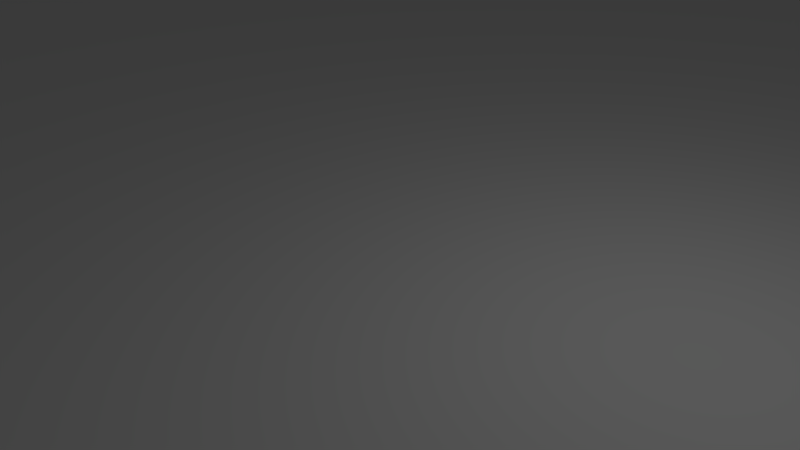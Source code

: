 # Source: water_plane_small.blend  (saved by Blender 2.79.0; exported with 4.5.12 LTS)
import bpy
from mathutils import Matrix  # noqa: F401  (used for matrix-valued properties, if any)

bpy.ops.wm.read_factory_settings(use_empty=True)
scene = bpy.context.scene
scene.name = 'Scene'

# ---- collections
col_collection_1 = bpy.data.collections.new('Collection 1'); scene.collection.children.link(col_collection_1)

# ---- world
world_world = bpy.data.worlds.new('World'); scene.world = world_world
world_world.color = (0.05088, 0.05088, 0.05088)
world_world.use_sun_shadow = False
world_world.sun_shadow_jitter_overblur = 0.0
world_world.cycles.sampling_method = 'MANUAL'

# ---- cameras
cam_camera = bpy.data.cameras.new('Camera')
cam_camera.clip_end = 100.0
cam_camera.lens = 35.0
cam_camera.sensor_width = 32.0
cam_camera.sensor_height = 18.0
cam_camera.ortho_scale = 7.314
cam_camera.dof.focus_distance = 0.0
cam_camera.dof.aperture_fstop = 128.0

# ---- lights
light_lamp = bpy.data.lights.new('Lamp', 'POINT')
light_lamp.transmission_factor = 0.0
light_lamp.cutoff_distance = 30.0
light_lamp.energy = 100.0
light_lamp.shadow_buffer_clip_start = 1.001
light_lamp.shadow_soft_size = 0.1
light_lamp.shadow_maximum_resolution = 0.006
light_lamp.use_absolute_resolution = True

# ---- meshes
me_plane = bpy.data.meshes.new('Plane')
me_plane.from_pydata([(-100.0, -100.0, 0.0), (100.0, -100.0, 0.0), (-100.0, 100.0, 0.0), (100.0, 100.0, 0.0), (-100.0, 0.0, 0.0), (0.0, -100.0, 0.0), (100.0, 0.0, 0.0), (0.0, 100.0, 0.0), (0.0, 0.0, 0.0), (-100.0, -50.0, 0.0), (50.0, -100.0, 0.0), (100.0, 50.0, 0.0), (-50.0, 100.0, 0.0), (-100.0, 50.0, 0.0), (-50.0, -100.0, 0.0), (100.0, -50.0, 0.0), (50.0, 100.0, 0.0), (0.0, 50.0, 0.0), (0.0, -50.0, 0.0), (-50.0, 0.0, 0.0), (50.0, 0.0, 0.0), (50.0, -50.0, 0.0), (-50.0, -50.0, 0.0), (-50.0, 50.0, 0.0), (50.0, 50.0, 0.0), (-100.0, -75.0, 0.0), (75.0, -100.0, 0.0), (100.0, 75.0, 0.0), (-75.0, 100.0, 0.0), (-100.0, 25.0, 0.0), (-25.0, -100.0, 0.0), (100.0, -25.0, 0.0), (25.0, 100.0, 0.0), (0.0, 75.0, 0.0), (0.0, -25.0, 0.0), (-75.0, 0.0, 0.0), (25.0, 0.0, 0.0), (-100.0, -25.0, 0.0), (25.0, -100.0, 0.0), (100.0, 25.0, 0.0), (-25.0, 100.0, 0.0), (-100.0, 75.0, 0.0), (-75.0, -100.0, 0.0), (100.0, -75.0, 0.0), (75.0, 100.0, 0.0), (0.0, 25.0, 0.0), (0.0, -75.0, 0.0), (-25.0, 0.0, 0.0), (75.0, 0.0, 0.0), (50.0, -25.0, 0.0), (50.0, -75.0, 0.0), (25.0, -50.0, 0.0), (75.0, -50.0, 0.0), (-50.0, -25.0, 0.0), (-50.0, -75.0, 0.0), (-75.0, -50.0, 0.0), (-25.0, -50.0, 0.0), (-50.0, 75.0, 0.0), (-50.0, 25.0, 0.0), (-75.0, 50.0, 0.0), (-25.0, 50.0, 0.0), (50.0, 75.0, 0.0), (50.0, 25.0, 0.0), (25.0, 50.0, 0.0), (75.0, 50.0, 0.0), (75.0, 25.0, 0.0), (25.0, 25.0, 0.0), (25.0, 75.0, 0.0), (-25.0, 25.0, 0.0), (-75.0, 25.0, 0.0), (-75.0, 75.0, 0.0), (-25.0, -75.0, 0.0), (-75.0, -75.0, 0.0), (-75.0, -25.0, 0.0), (75.0, -75.0, 0.0), (25.0, -75.0, 0.0), (25.0, -25.0, 0.0), (75.0, -25.0, 0.0), (-25.0, -25.0, 0.0), (-25.0, 75.0, 0.0), (75.0, 75.0, 0.0)], [], [(27, 44, 80), (33, 40, 79), (34, 47, 78), (31, 48, 77), (49, 36, 76), (50, 51, 75), (43, 52, 74), (53, 35, 73), (54, 55, 72), (46, 56, 71), (57, 28, 70), (58, 59, 69), (45, 60, 68), (61, 32, 67), (62, 63, 66), (39, 64, 65), (65, 24, 62), (48, 62, 20), (6, 65, 48), (66, 17, 45), (36, 45, 8), (20, 66, 36), (67, 7, 33), (63, 33, 17), (24, 67, 63), (68, 23, 58), (47, 58, 19), (8, 68, 47), (69, 13, 29), (35, 29, 4), (19, 69, 35), (70, 2, 41), (59, 41, 13), (23, 70, 59), (71, 22, 54), (30, 54, 14), (5, 71, 30), (72, 9, 25), (42, 25, 0), (14, 72, 42), (73, 4, 37), (55, 37, 9), (22, 73, 55), (74, 21, 50), (26, 50, 10), (1, 74, 26), (75, 18, 46), (38, 46, 5), (10, 75, 38), (76, 8, 34), (51, 34, 18), (21, 76, 51), (77, 20, 49), (52, 49, 21), (15, 77, 52), (78, 19, 53), (56, 53, 22), (18, 78, 56), (79, 12, 57), (60, 57, 23), (17, 79, 60), (80, 16, 61), (64, 61, 24), (11, 80, 64), (27, 3, 44), (33, 7, 40), (34, 8, 47), (31, 6, 48), (49, 20, 36), (50, 21, 51), (43, 15, 52), (53, 19, 35), (54, 22, 55), (46, 18, 56), (57, 12, 28), (58, 23, 59), (45, 17, 60), (61, 16, 32), (62, 24, 63), (39, 11, 64), (65, 64, 24), (48, 65, 62), (6, 39, 65), (66, 63, 17), (36, 66, 45), (20, 62, 66), (67, 32, 7), (63, 67, 33), (24, 61, 67), (68, 60, 23), (47, 68, 58), (8, 45, 68), (69, 59, 13), (35, 69, 29), (19, 58, 69), (70, 28, 2), (59, 70, 41), (23, 57, 70), (71, 56, 22), (30, 71, 54), (5, 46, 71), (72, 55, 9), (42, 72, 25), (14, 54, 72), (73, 35, 4), (55, 73, 37), (22, 53, 73), (74, 52, 21), (26, 74, 50), (1, 43, 74), (75, 51, 18), (38, 75, 46), (10, 50, 75), (76, 36, 8), (51, 76, 34), (21, 49, 76), (77, 48, 20), (52, 77, 49), (15, 31, 77), (78, 47, 19), (56, 78, 53), (18, 34, 78), (79, 40, 12), (60, 79, 57), (17, 33, 79), (80, 44, 16), (64, 80, 61), (11, 27, 80)])
_k = set([(0, 25), (0, 42), (1, 26), (1, 43), (1, 74), (2, 28), (2, 41), (2, 70), (3, 27), (3, 44), (4, 29), (4, 35), (4, 37), (4, 73), (5, 30), (5, 38), (5, 46), (5, 71), (6, 31), (6, 39), (6, 48), (6, 65), (7, 32), (7, 33), (7, 40), (7, 67), (8, 34), (8, 36), (8, 45), (8, 47), (8, 68), (8, 76), (9, 25), (9, 37), (9, 55), (9, 72), (10, 26), (10, 38), (10, 50), (10, 75), (11, 27), (11, 39), (11, 64), (11, 80), (12, 28), (12, 40), (12, 57), (12, 79), (13, 29), (13, 41), (13, 59), (13, 69), (14, 30), (14, 42), (14, 54), (14, 72), (15, 31), (15, 43), (15, 52), (15, 77), (16, 32), (16, 44), (16, 61), (16, 80), (17, 33), (17, 45), (17, 60), (17, 63), (17, 66), (17, 79), (18, 34), (18, 46), (18, 51), (18, 56), (18, 75), (18, 78), (19, 35), (19, 47), (19, 53), (19, 58), (19, 69), (19, 78), (20, 36), (20, 48), (20, 49), (20, 62), (20, 66), (20, 77), (21, 49), (21, 50), (21, 51), (21, 52), (21, 74), (21, 76), (22, 53), (22, 54), (22, 55), (22, 56), (22, 71), (22, 73), (23, 57), (23, 58), (23, 59), (23, 60), (23, 68), (23, 70), (24, 61), (24, 62), (24, 63), (24, 64), (24, 65), (24, 67), (25, 42), (25, 72), (26, 50), (26, 74), (27, 44), (27, 80), (28, 57), (28, 70), (29, 35), (29, 69), (30, 54), (30, 71), (31, 48), (31, 77), (32, 61), (32, 67), (33, 40), (33, 63), (33, 67), (33, 79), (34, 47), (34, 51), (34, 76), (34, 78), (35, 53), (35, 69), (35, 73), (36, 45), (36, 49), (36, 66), (36, 76), (37, 55), (37, 73), (38, 46), (38, 75), (39, 64), (39, 65), (40, 79), (41, 59), (41, 70), (42, 72), (43, 52), (43, 74), (44, 80), (45, 60), (45, 66), (45, 68), (46, 56), (46, 71), (46, 75), (47, 58), (47, 68), (47, 78), (48, 62), (48, 65), (48, 77), (49, 52), (49, 76), (49, 77), (50, 51), (50, 74), (50, 75), (51, 75), (51, 76), (52, 74), (52, 77), (53, 56), (53, 73), (53, 78), (54, 55), (54, 71), (54, 72), (55, 72), (55, 73), (56, 71), (56, 78), (57, 60), (57, 70), (57, 79), (58, 59), (58, 68), (58, 69), (59, 69), (59, 70), (60, 68), (60, 79), (61, 64), (61, 67), (61, 80), (62, 63), (62, 65), (62, 66), (63, 66), (63, 67), (64, 65), (64, 80)])
me_plane.attributes.new('sharp_edge', 'BOOLEAN', 'EDGE').data.foreach_set('value', [ (min(e.vertices), max(e.vertices)) in _k for e in me_plane.edges])
_uv = me_plane.uv_layers.new(name='UVMap')
_uv.uv.foreach_set('vector', [0.124, 0.002002, 0.002002, 0.124, 0.124, 0.124, 0.124, 0.127, 0.002002, 0.249, 0.124, 0.249, 0.249, 0.002002, 0.127, 0.124, 0.249, 0.124, 0.249, 0.127, 0.127, 0.249, 0.249, 0.249, 0.124, 0.252, 0.002002, 0.374, 0.124, 0.374, 0.374, 0.002002, 0.252, 0.124, 0.374, 0.124, 0.374, 0.127, 0.252, 0.249, 0.374, 0.249, 0.249, 0.252, 0.127, 0.374, 0.249, 0.374, 0.374, 0.252, 0.252, 0.374, 0.374, 0.374, 0.124, 0.377, 0.002002, 0.499, 0.124, 0.499, 0.499, 0.002002, 0.377, 0.124, 0.499, 0.124, 0.249, 0.377, 0.127, 0.499, 0.249, 0.499, 0.499, 0.127, 0.377, 0.249, 0.499, 0.249, 0.374, 0.377, 0.252, 0.499, 0.374, 0.499, 0.499, 0.252, 0.377, 0.374, 0.499, 0.374, 0.499, 0.377, 0.377, 0.499, 0.499, 0.499, 0.124, 0.502, 0.002002, 0.624, 0.124, 0.624, 0.624, 0.002002, 0.502, 0.124, 0.624, 0.124, 0.624, 0.127, 0.502, 0.249, 0.624, 0.249, 0.249, 0.502, 0.127, 0.624, 0.249, 0.624, 0.374, 0.502, 0.252, 0.624, 0.374, 0.624, 0.624, 0.252, 0.502, 0.374, 0.624, 0.374, 0.624, 0.377, 0.502, 0.499, 0.624, 0.499, 0.499, 0.502, 0.377, 0.624, 0.499, 0.624, 0.624, 0.502, 0.502, 0.624, 0.624, 0.624, 0.749, 0.002002, 0.627, 0.124, 0.749, 0.124, 0.124, 0.627, 0.002002, 0.749, 0.124, 0.749, 0.749, 0.127, 0.627, 0.249, 0.749, 0.249, 0.249, 0.627, 0.127, 0.749, 0.249, 0.749, 0.374, 0.627, 0.252, 0.749, 0.374, 0.749, 0.749, 0.252, 0.627, 0.374, 0.749, 0.374, 0.499, 0.627, 0.377, 0.749, 0.499, 0.749, 0.749, 0.377, 0.627, 0.499, 0.749, 0.499, 0.624, 0.627, 0.502, 0.749, 0.624, 0.749, 0.749, 0.502, 0.627, 0.624, 0.749, 0.624, 0.749, 0.627, 0.627, 0.749, 0.749, 0.749, 0.874, 0.002002, 0.752, 0.124, 0.874, 0.124, 0.124, 0.752, 0.002002, 0.874, 0.124, 0.874, 0.874, 0.127, 0.752, 0.249, 0.874, 0.249, 0.249, 0.752, 0.127, 0.874, 0.249, 0.874, 0.374, 0.752, 0.252, 0.874, 0.374, 0.874, 0.874, 0.252, 0.752, 0.374, 0.874, 0.374, 0.874, 0.377, 0.752, 0.499, 0.874, 0.499, 0.499, 0.752, 0.377, 0.874, 0.499, 0.874, 0.874, 0.502, 0.752, 0.624, 0.874, 0.624, 0.624, 0.752, 0.502, 0.874, 0.624, 0.874, 0.874, 0.627, 0.752, 0.749, 0.874, 0.749, 0.749, 0.752, 0.627, 0.874, 0.749, 0.874, 0.874, 0.752, 0.752, 0.874, 0.874, 0.874, 0.999, 0.002002, 0.877, 0.124, 0.999, 0.124, 0.124, 0.877, 0.002002, 0.999, 0.124, 0.999, 0.999, 0.127, 0.877, 0.249, 0.999, 0.249, 0.249, 0.877, 0.127, 0.999, 0.249, 0.999, 0.999, 0.252, 0.877, 0.374, 0.999, 0.374, 0.374, 0.877, 0.252, 0.999, 0.374, 0.999, 0.499, 0.877, 0.377, 0.999, 0.499, 0.999, 0.999, 0.377, 0.877, 0.499, 0.999, 0.499, 0.999, 0.502, 0.877, 0.624, 0.999, 0.624, 0.624, 0.877, 0.502, 0.999, 0.624, 0.999, 0.749, 0.877, 0.627, 0.999, 0.749, 0.999, 0.999, 0.627, 0.877, 0.749, 0.999, 0.749, 0.874, 0.877, 0.752, 0.999, 0.874, 0.999, 0.999, 0.752, 0.877, 0.874, 0.999, 0.874, 0.999, 0.877, 0.877, 0.999, 0.999, 0.999, 0.998, 0.876, 0.876, 0.876, 0.876, 0.998, 0.998, 0.751, 0.876, 0.751, 0.876, 0.873, 0.873, 0.876, 0.751, 0.876, 0.751, 0.998, 0.998, 0.626, 0.876, 0.626, 0.876, 0.748, 0.748, 0.876, 0.626, 0.876, 0.626, 0.998, 0.623, 0.876, 0.501, 0.876, 0.501, 0.998, 0.998, 0.501, 0.876, 0.501, 0.876, 0.623, 0.998, 0.376, 0.876, 0.376, 0.876, 0.498, 0.498, 0.876, 0.376, 0.876, 0.376, 0.998, 0.373, 0.876, 0.251, 0.876, 0.251, 0.998, 0.998, 0.251, 0.876, 0.251, 0.876, 0.373, 0.248, 0.876, 0.126, 0.876, 0.126, 0.998, 0.998, 0.126, 0.876, 0.126, 0.876, 0.248, 0.123, 0.876, 0.001001, 0.876, 0.001001, 0.998, 0.998, 0.001001, 0.876, 0.001001, 0.876, 0.123, 0.873, 0.751, 0.751, 0.751, 0.751, 0.873, 0.748, 0.751, 0.626, 0.751, 0.626, 0.873, 0.873, 0.626, 0.751, 0.626, 0.751, 0.748, 0.623, 0.751, 0.501, 0.751, 0.501, 0.873, 0.873, 0.501, 0.751, 0.501, 0.751, 0.623, 0.498, 0.751, 0.376, 0.751, 0.376, 0.873, 0.873, 0.376, 0.751, 0.376, 0.751, 0.498, 0.873, 0.251, 0.751, 0.251, 0.751, 0.373, 0.373, 0.751, 0.251, 0.751, 0.251, 0.873, 0.248, 0.751, 0.126, 0.751, 0.126, 0.873, 0.873, 0.126, 0.751, 0.126, 0.751, 0.248, 0.123, 0.751, 0.001001, 0.751, 0.001001, 0.873, 0.873, 0.001001, 0.751, 0.001001, 0.751, 0.123, 0.748, 0.626, 0.626, 0.626, 0.626, 0.748, 0.748, 0.501, 0.626, 0.501, 0.626, 0.623, 0.623, 0.626, 0.501, 0.626, 0.501, 0.748, 0.748, 0.376, 0.626, 0.376, 0.626, 0.498, 0.498, 0.626, 0.376, 0.626, 0.376, 0.748, 0.748, 0.251, 0.626, 0.251, 0.626, 0.373, 0.373, 0.626, 0.251, 0.626, 0.251, 0.748, 0.248, 0.626, 0.126, 0.626, 0.126, 0.748, 0.748, 0.126, 0.626, 0.126, 0.626, 0.248, 0.123, 0.626, 0.001001, 0.626, 0.001001, 0.748, 0.748, 0.001001, 0.626, 0.001001, 0.626, 0.123, 0.623, 0.501, 0.501, 0.501, 0.501, 0.623, 0.498, 0.501, 0.376, 0.501, 0.376, 0.623, 0.623, 0.376, 0.501, 0.376, 0.501, 0.498, 0.623, 0.251, 0.501, 0.251, 0.501, 0.373, 0.373, 0.501, 0.251, 0.501, 0.251, 0.623, 0.248, 0.501, 0.126, 0.501, 0.126, 0.623, 0.623, 0.126, 0.501, 0.126, 0.501, 0.248, 0.623, 0.001001, 0.501, 0.001001, 0.501, 0.123, 0.123, 0.501, 0.001001, 0.501, 0.001001, 0.623, 0.498, 0.376, 0.376, 0.376, 0.376, 0.498, 0.498, 0.251, 0.376, 0.251, 0.376, 0.373, 0.373, 0.376, 0.251, 0.376, 0.251, 0.498, 0.498, 0.126, 0.376, 0.126, 0.376, 0.248, 0.248, 0.376, 0.126, 0.376, 0.126, 0.498, 0.498, 0.001001, 0.376, 0.001001, 0.376, 0.123, 0.123, 0.376, 0.001001, 0.376, 0.001001, 0.498, 0.373, 0.251, 0.251, 0.251, 0.251, 0.373, 0.248, 0.251, 0.126, 0.251, 0.126, 0.373, 0.373, 0.126, 0.251, 0.126, 0.251, 0.248, 0.373, 0.001001, 0.251, 0.001001, 0.251, 0.123, 0.123, 0.251, 0.001001, 0.251, 0.001001, 0.373, 0.248, 0.126, 0.126, 0.126, 0.126, 0.248, 0.248, 0.001001, 0.126, 0.001001, 0.126, 0.123, 0.123, 0.126, 0.001001, 0.126, 0.001001, 0.248, 0.123, 0.001001, 0.001001, 0.001001, 0.001001, 0.123])
me_plane.use_remesh_preserve_volume = False
me_plane.use_remesh_preserve_attributes = False
me_plane.use_mirror_vertex_groups = False
me_plane.update()

# ---- objects
ob_plane = bpy.data.objects.new('Plane', me_plane)
ob_lamp = bpy.data.objects.new('Lamp', light_lamp)
ob_camera = bpy.data.objects.new('Camera', cam_camera)

# ---- transforms, parenting, visibility, modifiers, constraints
ob_plane.location = (0.0, 0.0, 0.0)
ob_plane.scale = (2.0, 2.0, 1.0)
ob_plane.lineart.crease_threshold = 0.0
ob_lamp.location = (4.076, 1.005, 5.904)
ob_lamp.rotation_euler = (0.6503, 0.05522, 1.866)
ob_lamp.lock_rotations_4d = False
ob_lamp.empty_display_type = 'ARROWS'
ob_lamp.color = (0.0, 0.0, 0.0, 0.0)
ob_lamp.lineart.crease_threshold = 0.0
ob_camera.location = (7.481, -6.508, 5.344)
ob_camera.rotation_euler = (1.109, 0.0, 0.8149)
ob_camera.lock_rotations_4d = False
ob_camera.empty_display_type = 'ARROWS'
ob_camera.color = (0.0, 0.0, 0.0, 0.0)
ob_camera.display_type = 'WIRE'
ob_camera.lineart.crease_threshold = 0.0

# ---- collection membership
col_collection_1.objects.link(ob_plane)
col_collection_1.objects.link(ob_lamp)
col_collection_1.objects.link(ob_camera)

# ---- scene / render settings (as saved in the file)
scene.camera = ob_camera
scene.frame_start = 1; scene.frame_end = 250; scene.frame_set(1)
scene.render.engine = 'BLENDER_EEVEE_NEXT'
scene.render.resolution_percentage = 50
scene.render.dither_intensity = 0.0
scene.cycles.use_denoising = False
scene.cycles.samples = 128
scene.cycles.sampling_pattern = 'TABULATED_SOBOL'
scene.cycles.use_adaptive_sampling = False
scene.cycles.use_light_tree = False
scene.cycles.blur_glossy = 0.0
scene.cycles.sample_clamp_indirect = 0.0
scene.view_settings.view_transform = 'Standard'
scene.unit_settings.scale_length = 0.01
bpy.context.view_layer.update()
